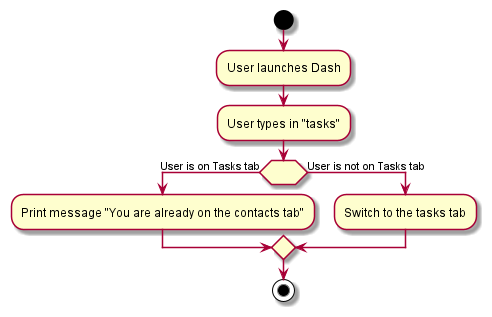

The diagram above was rendered by PlantUML. Its source (embedded in the PNG):
@startuml
start
:User launches Dash;
:User types in "tasks";
if ( ) is (User is on Tasks tab) then
	:Print message "You are already on the contacts tab";
else (User is not on Tasks tab)
	:Switch to the tasks tab;
endif
stop
@enduml